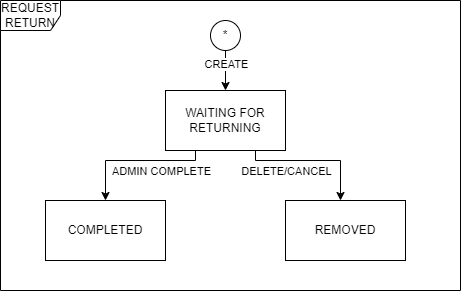

The diagram above was exported from draw.io. Its source (the exported page's mxGraphModel, read from the mxfile embedded in the PNG):
<mxGraphModel dx="1674" dy="836" grid="1" gridSize="10" guides="1" tooltips="1" connect="1" arrows="1" fold="1" page="1" pageScale="1" pageWidth="850" pageHeight="1100" math="0" shadow="0">
  <root>
    <mxCell id="0" />
    <mxCell id="1" parent="0" />
    <mxCell id="2" value="REQUEST RETURN" style="shape=umlFrame;whiteSpace=wrap;html=1;pointerEvents=0;" vertex="1" parent="1">
      <mxGeometry x="140" y="1310" width="460" height="290" as="geometry" />
    </mxCell>
    <mxCell id="3" style="edgeStyle=orthogonalEdgeStyle;rounded=0;orthogonalLoop=1;jettySize=auto;html=1;exitX=0.5;exitY=1;exitDx=0;exitDy=0;" edge="1" source="5" target="10" parent="1">
      <mxGeometry relative="1" as="geometry" />
    </mxCell>
    <mxCell id="4" value="CREATE" style="edgeLabel;html=1;align=center;verticalAlign=middle;resizable=0;points=[];" vertex="1" connectable="0" parent="3">
      <mxGeometry x="-0.35" relative="1" as="geometry">
        <mxPoint as="offset" />
      </mxGeometry>
    </mxCell>
    <mxCell id="5" value="*" style="ellipse;whiteSpace=wrap;html=1;" vertex="1" parent="1">
      <mxGeometry x="350" y="1330" width="30" height="30" as="geometry" />
    </mxCell>
    <mxCell id="6" style="edgeStyle=orthogonalEdgeStyle;rounded=0;orthogonalLoop=1;jettySize=auto;html=1;exitX=0.25;exitY=1;exitDx=0;exitDy=0;" edge="1" source="10" target="11" parent="1">
      <mxGeometry relative="1" as="geometry">
        <Array as="points">
          <mxPoint x="335" y="1470" />
          <mxPoint x="245" y="1470" />
        </Array>
      </mxGeometry>
    </mxCell>
    <mxCell id="7" value="ADMIN COMPLETE" style="edgeLabel;html=1;align=center;verticalAlign=middle;resizable=0;points=[];" vertex="1" connectable="0" parent="6">
      <mxGeometry x="0.0857" y="-1" relative="1" as="geometry">
        <mxPoint x="31" y="11" as="offset" />
      </mxGeometry>
    </mxCell>
    <mxCell id="8" style="edgeStyle=orthogonalEdgeStyle;rounded=0;orthogonalLoop=1;jettySize=auto;html=1;exitX=0.75;exitY=1;exitDx=0;exitDy=0;" edge="1" source="10" target="12" parent="1">
      <mxGeometry relative="1" as="geometry">
        <Array as="points">
          <mxPoint x="395" y="1470" />
          <mxPoint x="480" y="1470" />
        </Array>
      </mxGeometry>
    </mxCell>
    <mxCell id="9" value="DELETE/CANCEL" style="edgeLabel;html=1;align=center;verticalAlign=middle;resizable=0;points=[];" vertex="1" connectable="0" parent="8">
      <mxGeometry x="-0.0375" y="1" relative="1" as="geometry">
        <mxPoint x="-25" y="11" as="offset" />
      </mxGeometry>
    </mxCell>
    <mxCell id="10" value="WAITING FOR RETURNING" style="rounded=0;whiteSpace=wrap;html=1;" vertex="1" parent="1">
      <mxGeometry x="305" y="1400" width="120" height="60" as="geometry" />
    </mxCell>
    <mxCell id="11" value="COMPLETED" style="rounded=0;whiteSpace=wrap;html=1;" vertex="1" parent="1">
      <mxGeometry x="185" y="1510" width="120" height="60" as="geometry" />
    </mxCell>
    <mxCell id="12" value="REMOVED" style="rounded=0;whiteSpace=wrap;html=1;" vertex="1" parent="1">
      <mxGeometry x="425" y="1510" width="120" height="60" as="geometry" />
    </mxCell>
  </root>
</mxGraphModel>